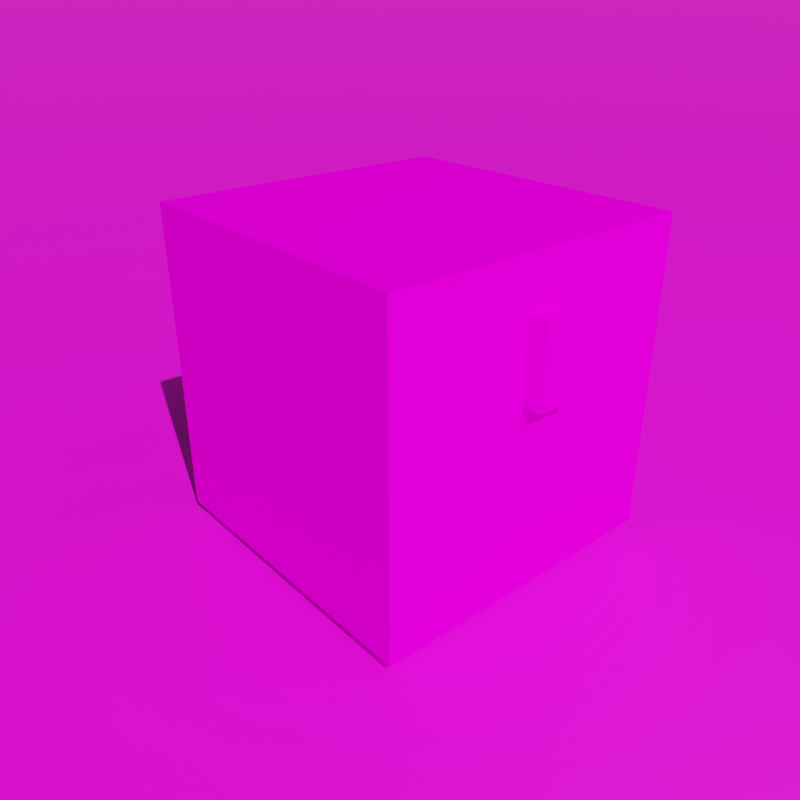 # Source: chest.blend  (saved by Blender 2.83.19; exported with 4.5.12 LTS)
import bpy
from mathutils import Matrix  # noqa: F401  (used for matrix-valued properties, if any)

bpy.ops.wm.read_factory_settings(use_empty=True)
scene = bpy.context.scene
scene.name = 'Scene'

# ---- collections
col_collection = bpy.data.collections.new('Collection'); scene.collection.children.link(col_collection)
col_collection_2 = bpy.data.collections.new('Collection 2'); scene.collection.children.link(col_collection_2)

# ---- images (referenced by path relative to the original .blend; pixels are not part of the script)
import os
ASSET_DIR = os.environ.get("B2B_ASSET_DIR", "")  # directory of the original .blend (textures are referenced by path, not embedded)
HERE = os.path.dirname(os.path.abspath(__file__))  # packed textures are extracted next to this script under _unpacked/

def load_image(name, relpath, width, height, colorspace="sRGB"):
    """Load a texture the original file referenced (path relative to the .blend, or extracted next to this script)."""
    p = next((c for c in (os.path.join(HERE, relpath), os.path.join(ASSET_DIR, relpath)) if relpath and os.path.exists(c)), "")
    if p:
        img = bpy.data.images.load(p, check_existing=True)
        img.name = name
    else:  # same state as the original file: an image datablock whose file is absent (Cycles renders it pink)
        img = bpy.data.images.new(name, width, height)
        img.source = "FILE"
        img.filepath = "//" + (relpath or name)
    img.colorspace_settings.name = colorspace
    return img
img_oak_barrel_side_png = load_image('oak_barrel_side.png', 'oak_barrel_side.png', 1024, 1024, 'sRGB')
img_oak_barrel_default_top_png = load_image('oak_barrel_default_top.png', 'oak_barrel_default_top.png', 1024, 1024, 'sRGB')
img_oak_barrel_bottom_png = load_image('oak_barrel_bottom.png', 'oak_barrel_bottom.png', 1024, 1024, 'sRGB')
img_spruce_barrel_side_png = load_image('spruce_barrel_side.png', 'spruce_barrel_side.png', 1024, 1024, 'sRGB')
img_spruce_barrel_default_top_png = load_image('spruce_barrel_default_top.png', 'spruce_barrel_default_top.png', 1024, 1024, 'sRGB')
img_spruce_barrel_bottom_png = load_image('spruce_barrel_bottom.png', 'spruce_barrel_bottom.png', 1024, 1024, 'sRGB')
img_crimson_barrel_side_png = load_image('crimson_barrel_side.png', 'crimson_barrel_side.png', 1024, 1024, 'sRGB')
img_crimson_barrel_default_top_png = load_image('crimson_barrel_default_top.png', 'crimson_barrel_default_top.png', 1024, 1024, 'sRGB')
img_crimson_barrel_bottom_png = load_image('crimson_barrel_bottom.png', 'crimson_barrel_bottom.png', 1024, 1024, 'sRGB')
img_dark_oak_barrel_side_png = load_image('dark_oak_barrel_side.png', 'dark_oak_barrel_side.png', 1024, 1024, 'sRGB')
img_dark_oak_barrel_default_top_png = load_image('dark_oak_barrel_default_top.png', 'dark_oak_barrel_default_top.png', 1024, 1024, 'sRGB')
img_dark_oak_barrel_bottom_png = load_image('dark_oak_barrel_bottom.png', 'dark_oak_barrel_bottom.png', 1024, 1024, 'sRGB')
img_tier3_png = load_image('tier3.png', 'tier3.png', 1024, 1024, 'sRGB')
img_normal_png = load_image('normal.png', 'normal.png', 1024, 1024, 'sRGB')
img_white_terracotta_png_001 = load_image('white_terracotta.png.001', 'white_terracotta.png', 1024, 1024, 'sRGB')

# ---- materials (node trees are filled in below, after node groups)
mat_oak_side = bpy.data.materials.new('oak_side')
mat_oak_side.alpha_threshold = 0.0
mat_oak_side.use_transparent_shadow = False
mat_oak_side.line_color = (0.0, 0.0, 0.0, 1.0)
mat_oak_top = bpy.data.materials.new('oak_top')
mat_oak_top.use_transparent_shadow = False
mat_oak_bottom = bpy.data.materials.new('oak_bottom')
mat_oak_bottom.use_transparent_shadow = False
mat_spruce_side = bpy.data.materials.new('spruce_side')
mat_spruce_side.alpha_threshold = 0.0
mat_spruce_side.use_transparent_shadow = False
mat_spruce_side.line_color = (0.0, 0.0, 0.0, 1.0)
mat_spruce_top = bpy.data.materials.new('spruce_top')
mat_spruce_top.use_transparent_shadow = False
mat_spruce_bottom = bpy.data.materials.new('spruce_bottom')
mat_spruce_bottom.use_transparent_shadow = False
mat_crimson_side = bpy.data.materials.new('crimson_side')
mat_crimson_side.alpha_threshold = 0.0
mat_crimson_side.use_transparent_shadow = False
mat_crimson_side.line_color = (0.0, 0.0, 0.0, 1.0)
mat_crimson_top = bpy.data.materials.new('crimson_top')
mat_crimson_top.use_transparent_shadow = False
mat_crimson_bottom = bpy.data.materials.new('crimson_bottom')
mat_crimson_bottom.use_transparent_shadow = False
mat_dark_oak_side = bpy.data.materials.new('dark_oak_side')
mat_dark_oak_side.alpha_threshold = 0.0
mat_dark_oak_side.use_transparent_shadow = False
mat_dark_oak_side.line_color = (0.0, 0.0, 0.0, 1.0)
mat_dark_oak_top = bpy.data.materials.new('dark_oak_top')
mat_dark_oak_top.use_transparent_shadow = False
mat_dark_oak_bottom = bpy.data.materials.new('dark_oak_bottom')
mat_dark_oak_bottom.use_transparent_shadow = False
mat_material_003 = bpy.data.materials.new('Material.003')
mat_material_003.use_transparent_shadow = False
mat_material_002 = bpy.data.materials.new('Material.002')
mat_material_002.use_transparent_shadow = False
mat_material_001 = bpy.data.materials.new('Material.001')
mat_material_001.use_transparent_shadow = False

# ---- material node trees
mat_oak_side.use_nodes = True; mat_oak_side.node_tree.nodes.clear()
_N = mat_oak_side.node_tree.nodes; _L = mat_oak_side.node_tree.links
n0 = _N.new('ShaderNodeBsdfPrincipled'); n0.name = 'Principled BSDF'; n0.location = (142, 276)
n0.distribution = 'GGX'
n0.subsurface_method = 'BURLEY'
n0.inputs[3].default_value = 1.45
n0.inputs[27].default_value = (0.0, 0.0, 0.0, 1.0)
n0.inputs[28].default_value = 1.0
n1 = _N.new('ShaderNodeOutputMaterial'); n1.name = 'Material Output'; n1.location = (462, 284)
n2 = _N.new('ShaderNodeTexImage'); n2.name = 'Image Texture'; n2.location = (-178, 254)
n2.image = img_oak_barrel_side_png
n2.interpolation = 'Closest'
_L.new(n2.outputs[0], n0.inputs[0])
_L.new(n0.outputs[0], n1.inputs[0])
n1.is_active_output = True
mat_oak_top.use_nodes = True; mat_oak_top.node_tree.nodes.clear()
_N = mat_oak_top.node_tree.nodes; _L = mat_oak_top.node_tree.links
n0 = _N.new('ShaderNodeBsdfPrincipled'); n0.name = 'Principled BSDF'; n0.location = (10, 300)
n0.distribution = 'GGX'
n0.subsurface_method = 'BURLEY'
n0.inputs[3].default_value = 1.45
n0.inputs[27].default_value = (0.0, 0.0, 0.0, 1.0)
n0.inputs[28].default_value = 1.0
n1 = _N.new('ShaderNodeOutputMaterial'); n1.name = 'Material Output'; n1.location = (300, 300)
n2 = _N.new('ShaderNodeTexImage'); n2.name = 'Image Texture'; n2.location = (-337, 290)
n2.image = img_oak_barrel_default_top_png
n2.interpolation = 'Closest'
_L.new(n0.outputs[0], n1.inputs[0])
_L.new(n2.outputs[0], n0.inputs[0])
n1.is_active_output = True
mat_oak_bottom.use_nodes = True; mat_oak_bottom.node_tree.nodes.clear()
_N = mat_oak_bottom.node_tree.nodes; _L = mat_oak_bottom.node_tree.links
n0 = _N.new('ShaderNodeBsdfPrincipled'); n0.name = 'Principled BSDF'; n0.location = (10, 300)
n0.distribution = 'GGX'
n0.subsurface_method = 'BURLEY'
n0.inputs[3].default_value = 1.45
n0.inputs[27].default_value = (0.0, 0.0, 0.0, 1.0)
n0.inputs[28].default_value = 1.0
n1 = _N.new('ShaderNodeOutputMaterial'); n1.name = 'Material Output'; n1.location = (300, 300)
n2 = _N.new('ShaderNodeTexImage'); n2.name = 'Image Texture'; n2.location = (-381, 251)
n2.image = img_oak_barrel_bottom_png
n2.interpolation = 'Closest'
_L.new(n0.outputs[0], n1.inputs[0])
_L.new(n2.outputs[0], n0.inputs[0])
n1.is_active_output = True
mat_spruce_side.use_nodes = True; mat_spruce_side.node_tree.nodes.clear()
_N = mat_spruce_side.node_tree.nodes; _L = mat_spruce_side.node_tree.links
n0 = _N.new('ShaderNodeBsdfPrincipled'); n0.name = 'Principled BSDF'; n0.location = (142, 276)
n0.distribution = 'GGX'
n0.subsurface_method = 'BURLEY'
n0.inputs[3].default_value = 1.45
n0.inputs[27].default_value = (0.0, 0.0, 0.0, 1.0)
n0.inputs[28].default_value = 1.0
n1 = _N.new('ShaderNodeOutputMaterial'); n1.name = 'Material Output'; n1.location = (462, 284)
n2 = _N.new('ShaderNodeTexImage'); n2.name = 'Image Texture'; n2.location = (-178, 254)
n2.image = img_spruce_barrel_side_png
n2.interpolation = 'Closest'
_L.new(n2.outputs[0], n0.inputs[0])
_L.new(n0.outputs[0], n1.inputs[0])
n1.is_active_output = True
mat_spruce_top.use_nodes = True; mat_spruce_top.node_tree.nodes.clear()
_N = mat_spruce_top.node_tree.nodes; _L = mat_spruce_top.node_tree.links
n0 = _N.new('ShaderNodeBsdfPrincipled'); n0.name = 'Principled BSDF'; n0.location = (10, 300)
n0.distribution = 'GGX'
n0.subsurface_method = 'BURLEY'
n0.inputs[3].default_value = 1.45
n0.inputs[27].default_value = (0.0, 0.0, 0.0, 1.0)
n0.inputs[28].default_value = 1.0
n1 = _N.new('ShaderNodeOutputMaterial'); n1.name = 'Material Output'; n1.location = (300, 300)
n2 = _N.new('ShaderNodeTexImage'); n2.name = 'Image Texture'; n2.location = (-337, 290)
n2.image = img_spruce_barrel_default_top_png
n2.interpolation = 'Closest'
_L.new(n0.outputs[0], n1.inputs[0])
_L.new(n2.outputs[0], n0.inputs[0])
n1.is_active_output = True
mat_spruce_bottom.use_nodes = True; mat_spruce_bottom.node_tree.nodes.clear()
_N = mat_spruce_bottom.node_tree.nodes; _L = mat_spruce_bottom.node_tree.links
n0 = _N.new('ShaderNodeBsdfPrincipled'); n0.name = 'Principled BSDF'; n0.location = (10, 300)
n0.distribution = 'GGX'
n0.subsurface_method = 'BURLEY'
n0.inputs[3].default_value = 1.45
n0.inputs[27].default_value = (0.0, 0.0, 0.0, 1.0)
n0.inputs[28].default_value = 1.0
n1 = _N.new('ShaderNodeOutputMaterial'); n1.name = 'Material Output'; n1.location = (300, 300)
n2 = _N.new('ShaderNodeTexImage'); n2.name = 'Image Texture'; n2.location = (-381, 251)
n2.image = img_spruce_barrel_bottom_png
n2.interpolation = 'Closest'
_L.new(n0.outputs[0], n1.inputs[0])
_L.new(n2.outputs[0], n0.inputs[0])
n1.is_active_output = True
mat_crimson_side.use_nodes = True; mat_crimson_side.node_tree.nodes.clear()
_N = mat_crimson_side.node_tree.nodes; _L = mat_crimson_side.node_tree.links
n0 = _N.new('ShaderNodeBsdfPrincipled'); n0.name = 'Principled BSDF'; n0.location = (142, 276)
n0.distribution = 'GGX'
n0.subsurface_method = 'BURLEY'
n0.inputs[3].default_value = 1.45
n0.inputs[27].default_value = (0.0, 0.0, 0.0, 1.0)
n0.inputs[28].default_value = 1.0
n1 = _N.new('ShaderNodeOutputMaterial'); n1.name = 'Material Output'; n1.location = (462, 284)
n2 = _N.new('ShaderNodeTexImage'); n2.name = 'Image Texture'; n2.location = (-178, 254)
n2.image = img_crimson_barrel_side_png
n2.interpolation = 'Closest'
_L.new(n2.outputs[0], n0.inputs[0])
_L.new(n0.outputs[0], n1.inputs[0])
n1.is_active_output = True
mat_crimson_top.use_nodes = True; mat_crimson_top.node_tree.nodes.clear()
_N = mat_crimson_top.node_tree.nodes; _L = mat_crimson_top.node_tree.links
n0 = _N.new('ShaderNodeBsdfPrincipled'); n0.name = 'Principled BSDF'; n0.location = (10, 300)
n0.distribution = 'GGX'
n0.subsurface_method = 'BURLEY'
n0.inputs[3].default_value = 1.45
n0.inputs[27].default_value = (0.0, 0.0, 0.0, 1.0)
n0.inputs[28].default_value = 1.0
n1 = _N.new('ShaderNodeOutputMaterial'); n1.name = 'Material Output'; n1.location = (300, 300)
n2 = _N.new('ShaderNodeTexImage'); n2.name = 'Image Texture'; n2.location = (-337, 290)
n2.image = img_crimson_barrel_default_top_png
n2.interpolation = 'Closest'
_L.new(n0.outputs[0], n1.inputs[0])
_L.new(n2.outputs[0], n0.inputs[0])
n1.is_active_output = True
mat_crimson_bottom.use_nodes = True; mat_crimson_bottom.node_tree.nodes.clear()
_N = mat_crimson_bottom.node_tree.nodes; _L = mat_crimson_bottom.node_tree.links
n0 = _N.new('ShaderNodeBsdfPrincipled'); n0.name = 'Principled BSDF'; n0.location = (10, 300)
n0.distribution = 'GGX'
n0.subsurface_method = 'BURLEY'
n0.inputs[3].default_value = 1.45
n0.inputs[27].default_value = (0.0, 0.0, 0.0, 1.0)
n0.inputs[28].default_value = 1.0
n1 = _N.new('ShaderNodeOutputMaterial'); n1.name = 'Material Output'; n1.location = (300, 300)
n2 = _N.new('ShaderNodeTexImage'); n2.name = 'Image Texture'; n2.location = (-381, 251)
n2.image = img_crimson_barrel_bottom_png
n2.interpolation = 'Closest'
_L.new(n0.outputs[0], n1.inputs[0])
_L.new(n2.outputs[0], n0.inputs[0])
n1.is_active_output = True
mat_dark_oak_side.use_nodes = True; mat_dark_oak_side.node_tree.nodes.clear()
_N = mat_dark_oak_side.node_tree.nodes; _L = mat_dark_oak_side.node_tree.links
n0 = _N.new('ShaderNodeBsdfPrincipled'); n0.name = 'Principled BSDF'; n0.location = (142, 276)
n0.distribution = 'GGX'
n0.subsurface_method = 'BURLEY'
n0.inputs[3].default_value = 1.45
n0.inputs[27].default_value = (0.0, 0.0, 0.0, 1.0)
n0.inputs[28].default_value = 1.0
n1 = _N.new('ShaderNodeOutputMaterial'); n1.name = 'Material Output'; n1.location = (462, 284)
n2 = _N.new('ShaderNodeTexImage'); n2.name = 'Image Texture'; n2.location = (-178, 254)
n2.image = img_dark_oak_barrel_side_png
n2.interpolation = 'Closest'
_L.new(n2.outputs[0], n0.inputs[0])
_L.new(n0.outputs[0], n1.inputs[0])
n1.is_active_output = True
mat_dark_oak_top.use_nodes = True; mat_dark_oak_top.node_tree.nodes.clear()
_N = mat_dark_oak_top.node_tree.nodes; _L = mat_dark_oak_top.node_tree.links
n0 = _N.new('ShaderNodeBsdfPrincipled'); n0.name = 'Principled BSDF'; n0.location = (10, 300)
n0.distribution = 'GGX'
n0.subsurface_method = 'BURLEY'
n0.inputs[3].default_value = 1.45
n0.inputs[27].default_value = (0.0, 0.0, 0.0, 1.0)
n0.inputs[28].default_value = 1.0
n1 = _N.new('ShaderNodeOutputMaterial'); n1.name = 'Material Output'; n1.location = (300, 300)
n2 = _N.new('ShaderNodeTexImage'); n2.name = 'Image Texture'; n2.location = (-337, 290)
n2.image = img_dark_oak_barrel_default_top_png
n2.interpolation = 'Closest'
_L.new(n0.outputs[0], n1.inputs[0])
_L.new(n2.outputs[0], n0.inputs[0])
n1.is_active_output = True
mat_dark_oak_bottom.use_nodes = True; mat_dark_oak_bottom.node_tree.nodes.clear()
_N = mat_dark_oak_bottom.node_tree.nodes; _L = mat_dark_oak_bottom.node_tree.links
n0 = _N.new('ShaderNodeBsdfPrincipled'); n0.name = 'Principled BSDF'; n0.location = (10, 300)
n0.distribution = 'GGX'
n0.subsurface_method = 'BURLEY'
n0.inputs[3].default_value = 1.45
n0.inputs[27].default_value = (0.0, 0.0, 0.0, 1.0)
n0.inputs[28].default_value = 1.0
n1 = _N.new('ShaderNodeOutputMaterial'); n1.name = 'Material Output'; n1.location = (300, 300)
n2 = _N.new('ShaderNodeTexImage'); n2.name = 'Image Texture'; n2.location = (-381, 251)
n2.image = img_dark_oak_barrel_bottom_png
n2.interpolation = 'Closest'
_L.new(n0.outputs[0], n1.inputs[0])
_L.new(n2.outputs[0], n0.inputs[0])
n1.is_active_output = True
mat_material_003.use_nodes = True; mat_material_003.node_tree.nodes.clear()
_N = mat_material_003.node_tree.nodes; _L = mat_material_003.node_tree.links
n0 = _N.new('ShaderNodeTexImage'); n0.name = 'Image Texture'; n0.location = (-340, 280)
n0.image = img_tier3_png
n0.interpolation = 'Closest'
n1 = _N.new('ShaderNodeBsdfPrincipled'); n1.name = 'Principled BSDF'; n1.location = (-20, 260)
n1.distribution = 'GGX'
n1.subsurface_method = 'BURLEY'
n1.inputs[3].default_value = 1.45
n1.inputs[13].default_value = 0.0
n1.inputs[27].default_value = (0.0, 0.0, 0.0, 1.0)
n1.inputs[28].default_value = 1.0
n2 = _N.new('ShaderNodeOutputMaterial'); n2.name = 'Material Output'; n2.location = (300, 300)
_L.new(n0.outputs[0], n1.inputs[0])
_L.new(n1.outputs[0], n2.inputs[0])
n2.is_active_output = True
mat_material_002.use_nodes = True; mat_material_002.node_tree.nodes.clear()
_N = mat_material_002.node_tree.nodes; _L = mat_material_002.node_tree.links
n0 = _N.new('ShaderNodeTexImage'); n0.name = 'Image Texture'; n0.location = (-240, 300)
n0.image = img_normal_png
n0.interpolation = 'Closest'
n1 = _N.new('ShaderNodeOutputMaterial'); n1.name = 'Material Output'; n1.location = (440, 320)
n2 = _N.new('ShaderNodeBsdfPrincipled'); n2.name = 'Principled BSDF'; n2.location = (120, 280)
n2.distribution = 'GGX'
n2.subsurface_method = 'BURLEY'
n2.inputs[3].default_value = 1.45
n2.inputs[13].default_value = 0.0
n2.inputs[27].default_value = (0.0, 0.0, 0.0, 1.0)
n2.inputs[28].default_value = 1.0
_L.new(n0.outputs[0], n2.inputs[0])
_L.new(n2.outputs[0], n1.inputs[0])
n1.is_active_output = True
mat_material_001.use_nodes = True; mat_material_001.node_tree.nodes.clear()
_N = mat_material_001.node_tree.nodes; _L = mat_material_001.node_tree.links
n0 = _N.new('ShaderNodeBsdfPrincipled'); n0.name = 'Principled BSDF'; n0.location = (10, 300)
n0.distribution = 'GGX'
n0.subsurface_method = 'BURLEY'
n0.inputs[3].default_value = 1.45
n0.inputs[27].default_value = (0.0, 0.0, 0.0, 1.0)
n0.inputs[28].default_value = 1.0
n1 = _N.new('ShaderNodeOutputMaterial'); n1.name = 'Material Output'; n1.location = (300, 300)
n2 = _N.new('ShaderNodeTexImage'); n2.name = 'Image Texture'; n2.location = (-440, 240)
n2.image = img_white_terracotta_png_001
_L.new(n0.outputs[0], n1.inputs[0])
_L.new(n2.outputs[0], n0.inputs[0])
n1.is_active_output = True

# ---- world
world_world = bpy.data.worlds.new('World'); scene.world = world_world
world_world.use_nodes = True; world_world.node_tree.nodes.clear()
_N = world_world.node_tree.nodes; _L = world_world.node_tree.links
n0 = _N.new('ShaderNodeOutputWorld'); n0.name = 'World Output'; n0.location = (300, 300)
n1 = _N.new('ShaderNodeBackground'); n1.name = 'Background'; n1.location = (10, 300)
n1.inputs[0].default_value = (0.05088, 0.05088, 0.05088, 1.0)
_L.new(n1.outputs[0], n0.inputs[0])
n0.is_active_output = True
world_world.color = (0.05088, 0.05088, 0.05088)
world_world.use_sun_shadow = False
world_world.sun_shadow_jitter_overblur = 0.0

# ---- cameras
cam_camera = bpy.data.cameras.new('Camera')
cam_camera.clip_end = 100.0
cam_camera.lens = 23.95
cam_camera.ortho_scale = 7.314
cam_camera_001 = bpy.data.cameras.new('Camera.001')
cam_camera_001.lens = 38.37

# ---- lights
light_light = bpy.data.lights.new('Light', 'SPOT')
light_light.transmission_factor = 0.0
light_light.energy = 2165.0
light_light.shadow_soft_size = 0.37
light_light.shadow_maximum_resolution = 0.006
light_light.use_absolute_resolution = True
light_light.spot_size = 1.862
light_sun = bpy.data.lights.new('Sun', 'SUN')
light_sun.color = (1.0, 0.9409, 0.7073)
light_sun.transmission_factor = 0.0
light_sun.energy = 5.0
light_sun.shadow_soft_size = 6.096
light_spot_001 = bpy.data.lights.new('Spot.001', 'SPOT')
light_spot_001.transmission_factor = 0.0
light_spot_001.energy = 521.4
light_spot_001.shadow_soft_size = 1.51
light_spot_001.shadow_maximum_resolution = 0.006
light_spot_001.use_absolute_resolution = True
light_spot_001.spot_size = 1.659

# ---- meshes
me_cube = bpy.data.meshes.new('Cube')
me_cube.from_pydata([(1.0, 1.0, 1.0), (1.0, 1.0, -1.0), (1.0, -1.0, 1.0), (1.0, -1.0, -1.0), (-1.0, 1.0, 1.0), (-1.0, 1.0, -1.0), (-1.0, -1.0, 1.0), (-1.0, -1.0, -1.0)], [], [(0, 4, 6, 2), (3, 2, 6, 7), (7, 6, 4, 5), (5, 1, 3, 7), (1, 0, 2, 3), (5, 4, 0, 1)])
me_cube.polygons.foreach_set('material_index', [1, 0, 0, 2, 0, 0])
_uv = me_cube.uv_layers.new(name='UVMap')
_uv.uv.foreach_set('vector', [2.93e-05, 1.0, -2.933e-05, 2.93e-05, 1.0, -2.933e-05, 1.0, 1.0, 2.93e-05, 1.0, -2.933e-05, 2.93e-05, 1.0, -2.933e-05, 1.0, 1.0, 2.93e-05, 1.0, -2.933e-05, 2.93e-05, 1.0, -2.933e-05, 1.0, 1.0, 2.93e-05, 1.0, -2.933e-05, 2.93e-05, 1.0, -2.933e-05, 1.0, 1.0, 2.93e-05, 1.0, -2.933e-05, 2.93e-05, 1.0, -2.933e-05, 1.0, 1.0, 2.93e-05, 1.0, -2.933e-05, 2.93e-05, 1.0, -2.933e-05, 1.0, 1.0])
me_cube.materials.append(mat_oak_side)
me_cube.materials.append(mat_oak_top)
me_cube.materials.append(mat_oak_bottom)
me_cube.use_remesh_preserve_volume = False
me_cube.use_remesh_preserve_attributes = False
me_cube.use_mirror_vertex_groups = False
me_cube.update()
me_cube_003 = bpy.data.meshes.new('Cube.003')
me_cube_003.from_pydata([(1.0, 1.0, 1.0), (1.0, 1.0, -1.0), (1.0, -1.0, 1.0), (1.0, -1.0, -1.0), (-1.0, 1.0, 1.0), (-1.0, 1.0, -1.0), (-1.0, -1.0, 1.0), (-1.0, -1.0, -1.0)], [], [(0, 4, 6, 2), (3, 2, 6, 7), (7, 6, 4, 5), (5, 1, 3, 7), (1, 0, 2, 3), (5, 4, 0, 1)])
me_cube_003.polygons.foreach_set('material_index', [1, 0, 0, 2, 0, 0])
_uv = me_cube_003.uv_layers.new(name='UVMap')
_uv.uv.foreach_set('vector', [2.93e-05, 1.0, -2.933e-05, 2.93e-05, 1.0, -2.933e-05, 1.0, 1.0, 2.93e-05, 1.0, -2.933e-05, 2.93e-05, 1.0, -2.933e-05, 1.0, 1.0, 2.93e-05, 1.0, -2.933e-05, 2.93e-05, 1.0, -2.933e-05, 1.0, 1.0, 2.93e-05, 1.0, -2.933e-05, 2.93e-05, 1.0, -2.933e-05, 1.0, 1.0, 2.93e-05, 1.0, -2.933e-05, 2.93e-05, 1.0, -2.933e-05, 1.0, 1.0, 2.93e-05, 1.0, -2.933e-05, 2.93e-05, 1.0, -2.933e-05, 1.0, 1.0])
me_cube_003.materials.append(mat_spruce_side)
me_cube_003.materials.append(mat_spruce_top)
me_cube_003.materials.append(mat_spruce_bottom)
me_cube_003.use_remesh_preserve_volume = False
me_cube_003.use_remesh_preserve_attributes = False
me_cube_003.use_mirror_vertex_groups = False
me_cube_003.update()
me_cube_004 = bpy.data.meshes.new('Cube.004')
me_cube_004.from_pydata([(1.0, 1.0, 1.0), (1.0, 1.0, -1.0), (1.0, -1.0, 1.0), (1.0, -1.0, -1.0), (-1.0, 1.0, 1.0), (-1.0, 1.0, -1.0), (-1.0, -1.0, 1.0), (-1.0, -1.0, -1.0)], [], [(0, 4, 6, 2), (3, 2, 6, 7), (7, 6, 4, 5), (5, 1, 3, 7), (1, 0, 2, 3), (5, 4, 0, 1)])
me_cube_004.polygons.foreach_set('material_index', [1, 0, 0, 2, 0, 0])
_uv = me_cube_004.uv_layers.new(name='UVMap')
_uv.uv.foreach_set('vector', [2.93e-05, 1.0, -2.933e-05, 2.93e-05, 1.0, -2.933e-05, 1.0, 1.0, 2.93e-05, 1.0, -2.933e-05, 2.93e-05, 1.0, -2.933e-05, 1.0, 1.0, 2.93e-05, 1.0, -2.933e-05, 2.93e-05, 1.0, -2.933e-05, 1.0, 1.0, 2.93e-05, 1.0, -2.933e-05, 2.93e-05, 1.0, -2.933e-05, 1.0, 1.0, 2.93e-05, 1.0, -2.933e-05, 2.93e-05, 1.0, -2.933e-05, 1.0, 1.0, 2.93e-05, 1.0, -2.933e-05, 2.93e-05, 1.0, -2.933e-05, 1.0, 1.0])
me_cube_004.materials.append(mat_crimson_side)
me_cube_004.materials.append(mat_crimson_top)
me_cube_004.materials.append(mat_crimson_bottom)
me_cube_004.use_remesh_preserve_volume = False
me_cube_004.use_remesh_preserve_attributes = False
me_cube_004.use_mirror_vertex_groups = False
me_cube_004.update()
me_cube_005 = bpy.data.meshes.new('Cube.005')
me_cube_005.from_pydata([(1.0, 1.0, 1.0), (1.0, 1.0, -1.0), (1.0, -1.0, 1.0), (1.0, -1.0, -1.0), (-1.0, 1.0, 1.0), (-1.0, 1.0, -1.0), (-1.0, -1.0, 1.0), (-1.0, -1.0, -1.0)], [], [(0, 4, 6, 2), (3, 2, 6, 7), (7, 6, 4, 5), (5, 1, 3, 7), (1, 0, 2, 3), (5, 4, 0, 1)])
me_cube_005.polygons.foreach_set('material_index', [1, 0, 0, 2, 0, 0])
_uv = me_cube_005.uv_layers.new(name='UVMap')
_uv.uv.foreach_set('vector', [2.93e-05, 1.0, -2.933e-05, 2.93e-05, 1.0, -2.933e-05, 1.0, 1.0, 2.93e-05, 1.0, -2.933e-05, 2.93e-05, 1.0, -2.933e-05, 1.0, 1.0, 2.93e-05, 1.0, -2.933e-05, 2.93e-05, 1.0, -2.933e-05, 1.0, 1.0, 2.93e-05, 1.0, -2.933e-05, 2.93e-05, 1.0, -2.933e-05, 1.0, 1.0, 2.93e-05, 1.0, -2.933e-05, 2.93e-05, 1.0, -2.933e-05, 1.0, 1.0, 2.93e-05, 1.0, -2.933e-05, 2.93e-05, 1.0, -2.933e-05, 1.0, 1.0])
me_cube_005.materials.append(mat_dark_oak_side)
me_cube_005.materials.append(mat_dark_oak_top)
me_cube_005.materials.append(mat_dark_oak_bottom)
me_cube_005.use_remesh_preserve_volume = False
me_cube_005.use_remesh_preserve_attributes = False
me_cube_005.use_mirror_vertex_groups = False
me_cube_005.update()
me_cube_009 = bpy.data.meshes.new('Cube.009')
me_cube_009.from_pydata([(-1.0, -1.0, -1.0), (-1.0, -1.0, 1.0), (-1.0, 1.0, -1.0), (-1.0, 1.0, 1.0), (1.0, -1.0, -1.0), (1.0, -1.0, 1.0), (1.0, 1.0, -1.0), (1.0, 1.0, 1.0)], [], [(0, 1, 3, 2), (2, 3, 7, 6), (6, 7, 5, 4), (4, 5, 1, 0), (2, 6, 4, 0), (7, 3, 1, 5)])
_uv = me_cube_009.uv_layers.new(name='UVMap')
_uv.uv.foreach_set('vector', [0.1875, 0.9375, 0.1875, 0.6875, 0.25, 0.6875, 0.25, 0.9375, 0.0625, 0.9375, 0.0625, 0.6875, 0.1875, 0.6875, 0.1875, 0.9375, 0.0, 0.9375, 0.0, 0.6875, 0.0625, 0.6875, 0.0625, 0.9375, 0.25, 0.9375, 0.25, 0.6875, 0.375, 0.6875, 0.375, 0.9375, 0.1875, 1.0, 0.0625, 1.0, 0.0625, 0.9375, 0.1875, 0.9375, 0.0625, 0.9375, 0.1875, 0.9375, 0.1875, 1.0, 0.0625, 1.0])
me_cube_009.materials.append(mat_material_003)
me_cube_009.use_remesh_fix_poles = True
me_cube_009.use_remesh_preserve_attributes = False
me_cube_009.use_mirror_vertex_groups = False
me_cube_009.update()
me_cube_002 = bpy.data.meshes.new('Cube.002')
me_cube_002.from_pydata([(-1.0, -1.0, -1.0), (-1.0, -1.0, 1.0), (-1.0, 1.0, -1.0), (-1.0, 1.0, 1.0), (1.0, -1.0, -1.0), (1.0, -1.0, 1.0), (1.0, 1.0, -1.0), (1.0, 1.0, 1.0), (-1.0, -1.0, 0.4561), (-1.0, 1.0, 0.4561), (1.0, 1.0, 0.4561), (1.0, -1.0, 0.4561)], [], [(8, 1, 3, 9), (9, 3, 7, 10), (10, 7, 5, 11), (11, 5, 1, 8), (2, 6, 4, 0), (7, 3, 1, 5), (4, 11, 8, 0), (6, 10, 11, 4), (2, 9, 10, 6), (0, 8, 9, 2)])
_uv = me_cube_002.uv_layers.new(name='UVMap')
_uv.uv.foreach_set('vector', [0.0, 0.7812, 0.0, 0.7031, 0.2188, 0.7031, 0.2188, 0.7812, 0.6562, 0.7812, 0.6562, 0.7031, 0.875, 0.7031, 0.875, 0.7812, 0.2188, 0.7812, 0.2188, 0.7031, 0.4375, 0.7031, 0.4375, 0.7812, 0.4375, 0.7812, 0.4375, 0.7031, 0.6562, 0.7031, 0.6562, 0.7812, 0.2188, 0.4844, 0.4375, 0.4844, 0.4375, 0.7031, 0.2188, 0.7031, 0.4375, 1.0, 0.4375, 0.7812, 0.6562, 0.7812, 0.6562, 1.0, 0.4375, 0.4844, 0.4375, 0.3281, 0.6562, 0.3281, 0.6562, 0.4844, 0.2188, 0.4844, 0.2188, 0.3281, 0.4375, 0.3281, 0.4375, 0.4844, 0.6562, 0.4844, 0.6562, 0.3281, 0.875, 0.3281, 0.875, 0.4844, 0.0, 0.4844, 0.0, 0.3281, 0.2188, 0.3281, 0.2188, 0.4844])
me_cube_002.materials.append(mat_material_002)
me_cube_002.use_remesh_fix_poles = True
me_cube_002.use_remesh_preserve_attributes = False
me_cube_002.use_mirror_vertex_groups = False
me_cube_002.update()
me_plane = bpy.data.meshes.new('Plane')
me_plane.from_pydata([(-1.0, -1.0, 0.0), (1.0, -1.0, 0.0), (-1.0, 1.0, 0.0), (1.0, 1.0, 0.0)], [], [(0, 1, 3, 2)])
_uv = me_plane.uv_layers.new(name='UVMap')
_uv.uv.foreach_set('vector', [0.0, 0.0, 1.0, 0.0, 1.0, 1.0, 0.0, 1.0])
me_plane.materials.append(mat_material_001)
me_plane.use_remesh_fix_poles = True
me_plane.use_remesh_preserve_attributes = False
me_plane.use_mirror_vertex_groups = False
me_plane.update()

# ---- objects
ob_barrel_oak = bpy.data.objects.new('barrel_oak', me_cube)
ob_light = bpy.data.objects.new('Light', light_light)
ob_camera = bpy.data.objects.new('Camera', cam_camera)
ob_barrel_spruce = bpy.data.objects.new('barrel_spruce', me_cube_003)
ob_barrel_crimson = bpy.data.objects.new('barrel_crimson', me_cube_004)
ob_barrel_dark_oak = bpy.data.objects.new('barrel_dark_oak', me_cube_005)
ob_lock = bpy.data.objects.new('Lock', me_cube_009)
ob_chest = bpy.data.objects.new('Chest', me_cube_002)
ob_camera_001 = bpy.data.objects.new('Camera.001', cam_camera_001)
ob_sun = bpy.data.objects.new('Sun', light_sun)
ob_plane = bpy.data.objects.new('Plane', me_plane)
ob_spot = bpy.data.objects.new('Spot', light_spot_001)

# ---- transforms, parenting, visibility, modifiers, constraints
ob_barrel_oak.location = (0.0, 0.0, 0.0)
ob_barrel_oak.rotation_euler = (-4.712, 1.571, 0.0)
ob_barrel_oak.lock_rotations_4d = False
ob_barrel_oak.empty_display_type = 'ARROWS'
ob_barrel_oak.lineart.crease_threshold = 0.0
ob_light.location = (2.027, -6.969, 4.999)
ob_light.rotation_euler = (0.03434, 0.7644, -7.322)
ob_light.lock_rotations_4d = False
ob_light.empty_display_type = 'ARROWS'
ob_light.color = (0.0, 0.0, 0.0, 0.0)
ob_light.lineart.crease_threshold = 0.0
ob_camera.location = (-4.309, -12.38, 5.435)
ob_camera.rotation_euler = (1.164, -0.008387, -0.2929)
ob_camera.lock_rotations_4d = False
ob_camera.empty_display_type = 'ARROWS'
ob_camera.color = (0.0, 0.0, 0.0, 0.0)
ob_camera.display_type = 'WIRE'
ob_camera.lineart.crease_threshold = 0.0
ob_barrel_spruce.location = (-6.0, 0.0, 0.0)
ob_barrel_spruce.rotation_euler = (-4.712, 1.571, 0.0)
ob_barrel_spruce.lock_rotations_4d = False
ob_barrel_spruce.empty_display_type = 'ARROWS'
ob_barrel_spruce.lineart.crease_threshold = 0.0
ob_barrel_crimson.location = (3.0, 0.0, 0.0)
ob_barrel_crimson.rotation_euler = (-4.712, 1.571, 0.0)
ob_barrel_crimson.lock_rotations_4d = False
ob_barrel_crimson.empty_display_type = 'ARROWS'
ob_barrel_crimson.lineart.crease_threshold = 0.0
ob_barrel_dark_oak.location = (-3.0, 0.0, 0.0)
ob_barrel_dark_oak.rotation_euler = (-4.712, 1.571, 0.0)
ob_barrel_dark_oak.lock_rotations_4d = False
ob_barrel_dark_oak.empty_display_type = 'ARROWS'
ob_barrel_dark_oak.lineart.crease_threshold = 0.0
ob_lock.location = (-1.063, 0.0, 0.4471)
ob_lock.rotation_euler = (0.0, 0.0, 1.571)
ob_lock.scale = (0.125, 0.0625, 0.25)
ob_lock.lineart.crease_threshold = 0.0
ob_chest.location = (0.0, 0.0, 0.0)
ob_chest.lineart.crease_threshold = 0.0
ob_camera_001.location = (-3.507, 3.072, 2.163)
ob_camera_001.rotation_euler = (1.103, 1.921e-05, 4.006)
ob_camera_001.lineart.crease_threshold = 0.0
ob_sun.location = (-15.0, 9.0, 14.0)
ob_sun.rotation_euler = (-0.1114, -0.7938, -0.1841)
ob_sun.lineart.crease_threshold = 0.0
ob_plane.location = (265.0, -173.0, -1.077)
ob_plane.scale = (300.6, 218.7, 1.0)
ob_plane.lineart.crease_threshold = 0.0
ob_spot.location = (-4.0, -2.0, 7.0)
ob_spot.rotation_euler = (0.2068, -0.4134, -0.04352)
ob_spot.lineart.crease_threshold = 0.0

# ---- collection membership
col_collection.objects.link(ob_barrel_oak)
col_collection.objects.link(ob_light)
col_collection.objects.link(ob_camera)
col_collection.objects.link(ob_barrel_spruce)
col_collection.objects.link(ob_barrel_crimson)
col_collection.objects.link(ob_barrel_dark_oak)
col_collection_2.objects.link(ob_lock)
col_collection_2.objects.link(ob_chest)
col_collection_2.objects.link(ob_camera_001)
col_collection_2.objects.link(ob_sun)
col_collection_2.objects.link(ob_plane)
col_collection_2.objects.link(ob_spot)
def _layer_coll(name, lc=None):
    lc = lc or bpy.context.view_layer.layer_collection
    for c in lc.children:
        if c.name == name: return c
        r = _layer_coll(name, c)
        if r: return r
_layer_coll('Collection').exclude = True

# ---- scene / render settings (as saved in the file)
scene.camera = ob_camera_001
scene.frame_start = 1; scene.frame_end = 250; scene.frame_set(0)
scene.render.engine = 'BLENDER_EEVEE_NEXT'
scene.render.resolution_x = 400
scene.render.resolution_y = 400
scene.cycles.use_denoising = False
scene.cycles.samples = 128
scene.cycles.sampling_pattern = 'TABULATED_SOBOL'
scene.cycles.use_adaptive_sampling = False
scene.cycles.use_light_tree = False
scene.eevee.taa_render_samples = 256
scene.eevee.use_raytracing = True
scene.view_settings.view_transform = 'Filmic'
bpy.context.view_layer.update()
